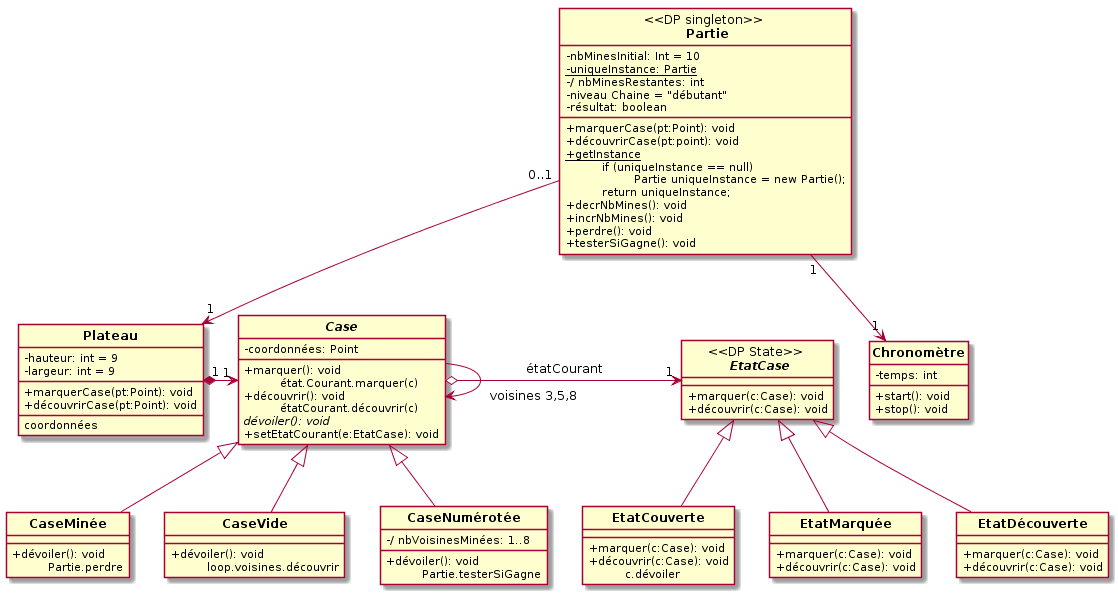

The diagram above was rendered by PlantUML. Its source (embedded in the PNG):
@startuml
hide circle
skinparam classAttributeIconSize 0

class "<<DP singleton>> \n **Partie**" as party {
    - nbMinesInitial: Int = 10
    {static} - uniqueInstance: Partie
    -/ nbMinesRestantes: int
    - niveau Chaine = "débutant"
    - résultat: boolean
    __
    + marquerCase(pt:Point): void
    + découvrirCase(pt:point): void
    {static} + getInstance
    \t if (uniqueInstance == null)
    \t \t Partie uniqueInstance = new Partie();
    \t return uniqueInstance;
    + decrNbMines(): void
    + incrNbMines(): void
    + perdre(): void
    + testerSiGagne(): void
}


class "**Plateau**" as tray {
    - hauteur: int = 9
    - largeur: int = 9
    __
    + marquerCase(pt:Point): void
    +découvrirCase(pt:Point): void
    __
    coordonnées
}

class "**Chronomètre**" as chrono {
    - temps: int
    __
    + start(): void
    + stop(): void
}

class "**//Case//**" as case {
    - coordonnées: Point
    __
    + marquer(): void
    \t état.Courant.marquer(c)
    + découvrir(): void
    \t étatCourant.découvrir(c)
    {abstract} dévoiler(): void
    + setEtatCourant(e:EtatCase): void
}

class "<<DP State>> \n **//EtatCase//**" as state {
    + marquer(c:Case): void
    + découvrir(c:Case): void
}

class "**CaseMinée**" as mine {
    __
    + dévoiler(): void
    \t Partie.perdre
}

class "**CaseVide**" as vide {
    __
    + dévoiler(): void
    \t loop.voisines.découvrir
}

class "**CaseNumérotée**" as num {
    -/ nbVoisinesMinées: 1..8
    __
    + dévoiler(): void
    \t Partie.testerSiGagne
}

class "**EtatCouverte**" as cover {
    __
    + marquer(c:Case): void
    + découvrir(c:Case): void
    \t c.dévoiler
}

class "**EtatMarquée**" as mark {
    + marquer(c:Case): void
    + découvrir(c:Case): void
}

class "**EtatDécouverte**" as discover {
    + marquer(c:Case): void
    + découvrir(c:Case): void
}


party "0..1" --> "1" tray
party "1" -down-> "1" chrono
tray "1" *-down> "1" case
case o-right-> "1" state : -étatCourant
case -> case : \n \n voisines 3,5,8

mine -up-|> case
vide -up-|> case
num -up-|> case

cover -up-|> state
mark -up-|> state
discover -up-|> state
@enduml